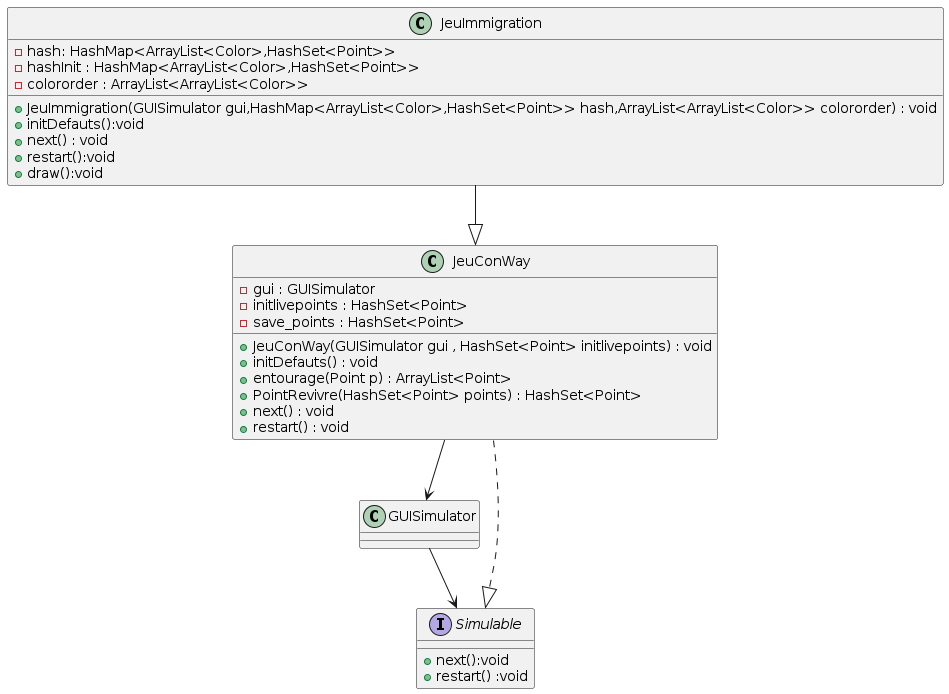

The diagram above was rendered by PlantUML. Its source (embedded in the PNG):
@startuml

class GUISimulator

Interface Simulable {

 + next():void
 + restart() :void 

}

Class JeuConWay {

    -gui : GUISimulator 
    -initlivepoints : HashSet<Point>
    -save_points : HashSet<Point> 

    + JeuConWay(GUISimulator gui , HashSet<Point> initlivepoints) : void
    + initDefauts() : void
    + entourage(Point p) : ArrayList<Point> 
    + PointRevivre(HashSet<Point> points) : HashSet<Point> 
    + next() : void 
    + restart() : void 

}
class JeuImmigration
{
    -hash: HashMap<ArrayList<Color>,HashSet<Point>>
    -hashInit : HashMap<ArrayList<Color>,HashSet<Point>>
    -colororder : ArrayList<ArrayList<Color>> 

    +JeuImmigration(GUISimulator gui,HashMap<ArrayList<Color>,HashSet<Point>> hash,ArrayList<ArrayList<Color>> colororder) : void
    +initDefauts():void
    +next() : void
    +restart():void 
    +draw():void 

}




GUISimulator --> Simulable
JeuConWay --> GUISimulator
JeuConWay ..|> Simulable
JeuImmigration --|> JeuConWay
@enduml